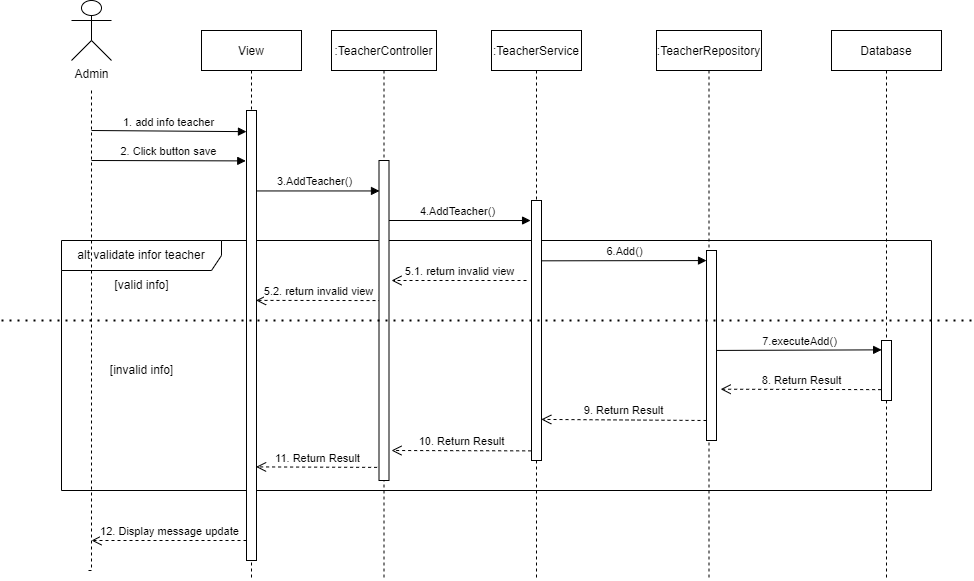

The diagram above was exported from draw.io. Its source (the exported page's mxGraphModel, read from the mxfile embedded in the PNG):
<mxGraphModel dx="1961" dy="559" grid="1" gridSize="10" guides="1" tooltips="1" connect="1" arrows="1" fold="1" page="1" pageScale="1" pageWidth="827" pageHeight="1169" math="0" shadow="0">
  <root>
    <mxCell id="0" />
    <mxCell id="1" parent="0" />
    <mxCell id="3U3rnmwADKVfiF2Mk6Z_-28" value="alt validate infor teacher" style="shape=umlFrame;whiteSpace=wrap;html=1;width=160;height=30;" parent="1" vertex="1">
      <mxGeometry x="-190" y="620" width="870" height="250" as="geometry" />
    </mxCell>
    <mxCell id="3U3rnmwADKVfiF2Mk6Z_-1" style="edgeStyle=orthogonalEdgeStyle;rounded=0;orthogonalLoop=1;jettySize=auto;html=1;dashed=1;endArrow=none;endFill=0;" parent="1" edge="1">
      <mxGeometry relative="1" as="geometry">
        <mxPoint x="-165" y="950" as="targetPoint" />
        <mxPoint x="-160" y="470" as="sourcePoint" />
        <Array as="points">
          <mxPoint x="-160" y="950" />
        </Array>
      </mxGeometry>
    </mxCell>
    <mxCell id="3U3rnmwADKVfiF2Mk6Z_-2" value="Admin" style="shape=umlActor;verticalLabelPosition=bottom;verticalAlign=top;html=1;" parent="1" vertex="1">
      <mxGeometry x="-180" y="380" width="40" height="60" as="geometry" />
    </mxCell>
    <mxCell id="3U3rnmwADKVfiF2Mk6Z_-3" value="View" style="shape=umlLifeline;perimeter=lifelinePerimeter;container=1;collapsible=0;recursiveResize=0;rounded=0;shadow=0;strokeWidth=1;" parent="1" vertex="1">
      <mxGeometry x="-50" y="410" width="100" height="550" as="geometry" />
    </mxCell>
    <mxCell id="3U3rnmwADKVfiF2Mk6Z_-4" value="5.2. return invalid view" style="html=1;verticalAlign=bottom;endArrow=open;dashed=1;endSize=8;exitX=0;exitY=0.322;exitDx=0;exitDy=0;exitPerimeter=0;entryX=0.953;entryY=0.422;entryDx=0;entryDy=0;entryPerimeter=0;" parent="3U3rnmwADKVfiF2Mk6Z_-3" target="3U3rnmwADKVfiF2Mk6Z_-19" edge="1">
      <mxGeometry relative="1" as="geometry">
        <mxPoint x="180" y="270.06999999999994" as="sourcePoint" />
        <mxPoint x="60" y="270" as="targetPoint" />
      </mxGeometry>
    </mxCell>
    <mxCell id="3U3rnmwADKVfiF2Mk6Z_-5" value=":TeacherController" style="shape=umlLifeline;perimeter=lifelinePerimeter;container=1;collapsible=0;recursiveResize=0;rounded=0;shadow=0;strokeWidth=1;" parent="1" vertex="1">
      <mxGeometry x="80" y="410" width="105" height="550" as="geometry" />
    </mxCell>
    <mxCell id="3U3rnmwADKVfiF2Mk6Z_-6" value="4.AddTeacher()" style="html=1;verticalAlign=bottom;endArrow=block;entryX=-0.092;entryY=0.077;entryDx=0;entryDy=0;entryPerimeter=0;" parent="3U3rnmwADKVfiF2Mk6Z_-5" target="3U3rnmwADKVfiF2Mk6Z_-11" edge="1">
      <mxGeometry width="80" relative="1" as="geometry">
        <mxPoint x="55" y="190" as="sourcePoint" />
        <mxPoint x="195" y="190" as="targetPoint" />
      </mxGeometry>
    </mxCell>
    <mxCell id="3U3rnmwADKVfiF2Mk6Z_-7" value="5.1. return invalid view" style="html=1;verticalAlign=bottom;endArrow=open;dashed=1;endSize=8;" parent="3U3rnmwADKVfiF2Mk6Z_-5" edge="1">
      <mxGeometry relative="1" as="geometry">
        <mxPoint x="195" y="250" as="sourcePoint" />
        <mxPoint x="60" y="250" as="targetPoint" />
      </mxGeometry>
    </mxCell>
    <mxCell id="3U3rnmwADKVfiF2Mk6Z_-8" value="" style="html=1;points=[];perimeter=orthogonalPerimeter;" parent="3U3rnmwADKVfiF2Mk6Z_-5" vertex="1">
      <mxGeometry x="47.5" y="130" width="10" height="320" as="geometry" />
    </mxCell>
    <mxCell id="3U3rnmwADKVfiF2Mk6Z_-9" value=":TeacherService" style="shape=umlLifeline;perimeter=lifelinePerimeter;container=1;collapsible=0;recursiveResize=0;rounded=0;shadow=0;strokeWidth=1;" parent="1" vertex="1">
      <mxGeometry x="240" y="410" width="90" height="550" as="geometry" />
    </mxCell>
    <mxCell id="3U3rnmwADKVfiF2Mk6Z_-10" value="9. Return Result" style="html=1;verticalAlign=bottom;endArrow=open;dashed=1;endSize=8;entryX=0.977;entryY=0.842;entryDx=0;entryDy=0;entryPerimeter=0;" parent="3U3rnmwADKVfiF2Mk6Z_-9" target="3U3rnmwADKVfiF2Mk6Z_-11" edge="1">
      <mxGeometry relative="1" as="geometry">
        <mxPoint x="215" y="390" as="sourcePoint" />
        <mxPoint x="65" y="390" as="targetPoint" />
      </mxGeometry>
    </mxCell>
    <mxCell id="3U3rnmwADKVfiF2Mk6Z_-11" value="" style="html=1;points=[];perimeter=orthogonalPerimeter;" parent="3U3rnmwADKVfiF2Mk6Z_-9" vertex="1">
      <mxGeometry x="40" y="170" width="10" height="260" as="geometry" />
    </mxCell>
    <mxCell id="3U3rnmwADKVfiF2Mk6Z_-12" value=":TeacherRepository" style="shape=umlLifeline;perimeter=lifelinePerimeter;container=1;collapsible=0;recursiveResize=0;rounded=0;shadow=0;strokeWidth=1;" parent="1" vertex="1">
      <mxGeometry x="405" y="410" width="105" height="550" as="geometry" />
    </mxCell>
    <mxCell id="3U3rnmwADKVfiF2Mk6Z_-13" value="" style="html=1;points=[];perimeter=orthogonalPerimeter;" parent="3U3rnmwADKVfiF2Mk6Z_-12" vertex="1">
      <mxGeometry x="50" y="220" width="10" height="190" as="geometry" />
    </mxCell>
    <mxCell id="3U3rnmwADKVfiF2Mk6Z_-14" value="Database" style="shape=umlLifeline;perimeter=lifelinePerimeter;container=1;collapsible=0;recursiveResize=0;rounded=0;shadow=0;strokeWidth=1;" parent="1" vertex="1">
      <mxGeometry x="580" y="410" width="110" height="550" as="geometry" />
    </mxCell>
    <mxCell id="3U3rnmwADKVfiF2Mk6Z_-15" value="" style="html=1;points=[];perimeter=orthogonalPerimeter;" parent="3U3rnmwADKVfiF2Mk6Z_-14" vertex="1">
      <mxGeometry x="50" y="310" width="10" height="60" as="geometry" />
    </mxCell>
    <mxCell id="3U3rnmwADKVfiF2Mk6Z_-16" value="1. add info teacher" style="html=1;verticalAlign=bottom;endArrow=block;entryX=-0.003;entryY=0.047;entryDx=0;entryDy=0;entryPerimeter=0;" parent="1" target="3U3rnmwADKVfiF2Mk6Z_-19" edge="1">
      <mxGeometry width="80" relative="1" as="geometry">
        <mxPoint x="-160" y="510" as="sourcePoint" />
        <mxPoint x="-10" y="510" as="targetPoint" />
      </mxGeometry>
    </mxCell>
    <mxCell id="3U3rnmwADKVfiF2Mk6Z_-17" value="2. Click button save" style="html=1;verticalAlign=bottom;endArrow=block;entryX=-0.074;entryY=0.112;entryDx=0;entryDy=0;entryPerimeter=0;" parent="1" target="3U3rnmwADKVfiF2Mk6Z_-19" edge="1">
      <mxGeometry width="80" relative="1" as="geometry">
        <mxPoint x="-160" y="540" as="sourcePoint" />
        <mxPoint x="-10" y="540" as="targetPoint" />
      </mxGeometry>
    </mxCell>
    <mxCell id="3U3rnmwADKVfiF2Mk6Z_-18" value="3.AddTeacher()" style="html=1;verticalAlign=bottom;endArrow=block;entryX=-0.2;entryY=0.07;entryDx=0;entryDy=0;entryPerimeter=0;" parent="1" source="3U3rnmwADKVfiF2Mk6Z_-3" edge="1">
      <mxGeometry width="80" relative="1" as="geometry">
        <mxPoint x="20" y="570" as="sourcePoint" />
        <mxPoint x="128" y="570.45" as="targetPoint" />
      </mxGeometry>
    </mxCell>
    <mxCell id="3U3rnmwADKVfiF2Mk6Z_-19" value="" style="html=1;points=[];perimeter=orthogonalPerimeter;" parent="1" vertex="1">
      <mxGeometry x="-5" y="490" width="10" height="450" as="geometry" />
    </mxCell>
    <mxCell id="3U3rnmwADKVfiF2Mk6Z_-20" value="6.Add()" style="html=1;verticalAlign=bottom;endArrow=block;exitX=0.998;exitY=0.232;exitDx=0;exitDy=0;exitPerimeter=0;entryX=0.002;entryY=0.053;entryDx=0;entryDy=0;entryPerimeter=0;" parent="1" source="3U3rnmwADKVfiF2Mk6Z_-11" target="3U3rnmwADKVfiF2Mk6Z_-13" edge="1">
      <mxGeometry width="80" relative="1" as="geometry">
        <mxPoint x="310" y="710" as="sourcePoint" />
        <mxPoint x="450" y="644" as="targetPoint" />
      </mxGeometry>
    </mxCell>
    <mxCell id="3U3rnmwADKVfiF2Mk6Z_-21" value="7.executeAdd()" style="html=1;verticalAlign=bottom;endArrow=block;exitX=1;exitY=0.526;exitDx=0;exitDy=0;exitPerimeter=0;entryX=0.015;entryY=0.156;entryDx=0;entryDy=0;entryPerimeter=0;" parent="1" source="3U3rnmwADKVfiF2Mk6Z_-13" target="3U3rnmwADKVfiF2Mk6Z_-15" edge="1">
      <mxGeometry width="80" relative="1" as="geometry">
        <mxPoint x="470" y="730" as="sourcePoint" />
        <mxPoint x="620" y="730" as="targetPoint" />
      </mxGeometry>
    </mxCell>
    <mxCell id="3U3rnmwADKVfiF2Mk6Z_-22" value="10. Return Result" style="html=1;verticalAlign=bottom;endArrow=open;dashed=1;endSize=8;exitX=-0.034;exitY=0.963;exitDx=0;exitDy=0;exitPerimeter=0;" parent="1" source="3U3rnmwADKVfiF2Mk6Z_-11" edge="1">
      <mxGeometry relative="1" as="geometry">
        <mxPoint x="270" y="830" as="sourcePoint" />
        <mxPoint x="140" y="830" as="targetPoint" />
      </mxGeometry>
    </mxCell>
    <mxCell id="3U3rnmwADKVfiF2Mk6Z_-23" value="11. Return Result" style="html=1;verticalAlign=bottom;endArrow=open;dashed=1;endSize=8;entryX=0.957;entryY=0.792;entryDx=0;entryDy=0;entryPerimeter=0;exitX=-0.189;exitY=0.959;exitDx=0;exitDy=0;exitPerimeter=0;" parent="1" source="3U3rnmwADKVfiF2Mk6Z_-8" target="3U3rnmwADKVfiF2Mk6Z_-19" edge="1">
      <mxGeometry relative="1" as="geometry">
        <mxPoint x="130" y="846" as="sourcePoint" />
        <mxPoint x="-10" y="850" as="targetPoint" />
      </mxGeometry>
    </mxCell>
    <mxCell id="3U3rnmwADKVfiF2Mk6Z_-24" value="12. Display message update" style="html=1;verticalAlign=bottom;endArrow=open;dashed=1;endSize=8;" parent="1" edge="1">
      <mxGeometry relative="1" as="geometry">
        <mxPoint x="-5" y="920" as="sourcePoint" />
        <mxPoint x="-160" y="920" as="targetPoint" />
        <Array as="points">
          <mxPoint x="-90" y="920" />
        </Array>
      </mxGeometry>
    </mxCell>
    <mxCell id="3U3rnmwADKVfiF2Mk6Z_-25" value="8. Return Result" style="html=1;verticalAlign=bottom;endArrow=open;dashed=1;endSize=8;entryX=1.415;entryY=0.73;entryDx=0;entryDy=0;entryPerimeter=0;exitX=-0.036;exitY=0.819;exitDx=0;exitDy=0;exitPerimeter=0;" parent="1" source="3U3rnmwADKVfiF2Mk6Z_-15" target="3U3rnmwADKVfiF2Mk6Z_-13" edge="1">
      <mxGeometry relative="1" as="geometry">
        <mxPoint x="620" y="770" as="sourcePoint" />
        <mxPoint x="470" y="770" as="targetPoint" />
      </mxGeometry>
    </mxCell>
    <mxCell id="3U3rnmwADKVfiF2Mk6Z_-26" value="[invalid info]" style="text;html=1;align=center;verticalAlign=middle;resizable=0;points=[];autosize=1;strokeColor=none;fillColor=none;" parent="1" vertex="1">
      <mxGeometry x="-155" y="735" width="90" height="30" as="geometry" />
    </mxCell>
    <mxCell id="3U3rnmwADKVfiF2Mk6Z_-27" value="[valid info]" style="text;html=1;align=center;verticalAlign=middle;resizable=0;points=[];autosize=1;strokeColor=none;fillColor=none;" parent="1" vertex="1">
      <mxGeometry x="-150" y="650" width="80" height="30" as="geometry" />
    </mxCell>
    <mxCell id="3U3rnmwADKVfiF2Mk6Z_-29" value="" style="endArrow=none;dashed=1;html=1;dashPattern=1 3;strokeWidth=2;rounded=0;" parent="1" edge="1">
      <mxGeometry width="50" height="50" relative="1" as="geometry">
        <mxPoint x="-250" y="700" as="sourcePoint" />
        <mxPoint x="720" y="700" as="targetPoint" />
      </mxGeometry>
    </mxCell>
  </root>
</mxGraphModel>